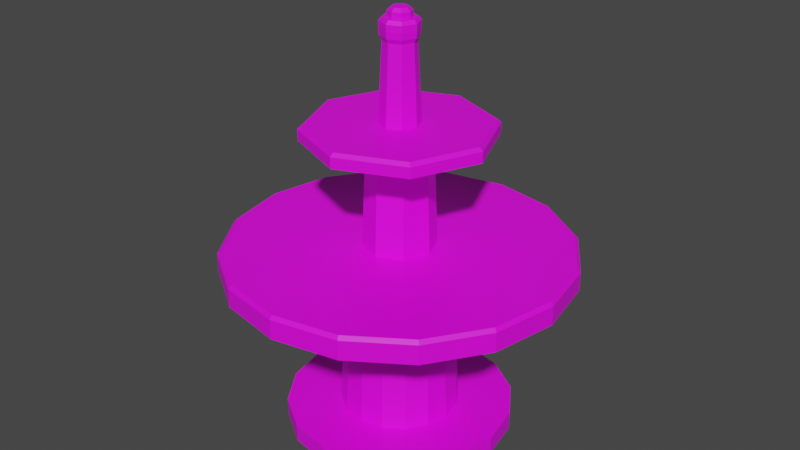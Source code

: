# Source: FountainMiddlePiece.blend  (saved by Blender 3.3.6; exported with 4.5.12 LTS)
import bpy
from mathutils import Matrix  # noqa: F401  (used for matrix-valued properties, if any)

bpy.ops.wm.read_factory_settings(use_empty=True)
scene = bpy.context.scene
scene.name = 'Scene'

# ---- collections
col_collection = bpy.data.collections.new('Collection'); scene.collection.children.link(col_collection)

# ---- images (referenced by path relative to the original .blend; pixels are not part of the script)
import os
ASSET_DIR = os.environ.get("B2B_ASSET_DIR", "")  # directory of the original .blend (textures are referenced by path, not embedded)
HERE = os.path.dirname(os.path.abspath(__file__))  # packed textures are extracted next to this script under _unpacked/

def load_image(name, relpath, width, height, colorspace="sRGB"):
    """Load a texture the original file referenced (path relative to the .blend, or extracted next to this script)."""
    p = next((c for c in (os.path.join(HERE, relpath), os.path.join(ASSET_DIR, relpath)) if relpath and os.path.exists(c)), "")
    if p:
        img = bpy.data.images.load(p, check_existing=True)
        img.name = name
    else:  # same state as the original file: an image datablock whose file is absent (Cycles renders it pink)
        img = bpy.data.images.new(name, width, height)
        img.source = "FILE"
        img.filepath = "//" + (relpath or name)
    img.colorspace_settings.name = colorspace
    return img
img_smootholdmarble_png = load_image('SmoothOldMarble.png', 'SmoothOldMarble.png', 1024, 1024, 'sRGB')

# ---- materials (node trees are filled in below, after node groups)
mat_material_003 = bpy.data.materials.new('Material.003')
mat_material_003.use_transparent_shadow = False

# ---- material node trees
mat_material_003.use_nodes = True; mat_material_003.node_tree.nodes.clear()
_N = mat_material_003.node_tree.nodes; _L = mat_material_003.node_tree.links
n0 = _N.new('ShaderNodeBsdfPrincipled'); n0.name = 'Principled BSDF'; n0.location = (10, 300)
n0.distribution = 'GGX'
n0.subsurface_method = 'RANDOM_WALK_SKIN'
n0.inputs[3].default_value = 1.45
n0.inputs[27].default_value = (0.0, 0.0, 0.0, 1.0)
n0.inputs[28].default_value = 1.0
n1 = _N.new('ShaderNodeOutputMaterial'); n1.name = 'Material Output'; n1.location = (300, 300)
n2 = _N.new('ShaderNodeTexImage'); n2.name = 'Image Texture'; n2.location = (-449, 180)
n2.image = img_smootholdmarble_png
n2.interpolation = 'Closest'
_L.new(n0.outputs[0], n1.inputs[0])
_L.new(n2.outputs[0], n0.inputs[0])
n1.is_active_output = True

# ---- world
world_world = bpy.data.worlds.new('World'); scene.world = world_world
world_world.use_nodes = True; world_world.node_tree.nodes.clear()
_N = world_world.node_tree.nodes; _L = world_world.node_tree.links
n0 = _N.new('ShaderNodeOutputWorld'); n0.name = 'World Output'; n0.location = (300, 300)
n1 = _N.new('ShaderNodeBackground'); n1.name = 'Background'; n1.location = (10, 300)
n1.inputs[0].default_value = (0.05088, 0.05088, 0.05088, 1.0)
_L.new(n1.outputs[0], n0.inputs[0])
n0.is_active_output = True
world_world.color = (0.05088, 0.05088, 0.05088)
world_world.use_sun_shadow = False
world_world.sun_shadow_jitter_overblur = 0.0

# ---- meshes
me_cube_002 = bpy.data.meshes.new('Cube.002')
me_cube_002.from_pydata([(0.9539, 0.9539, 5.96e-08), (-0.9539, -0.9539, 0.2173), (0.9539, -0.9539, 5.96e-08), (-0.9539, 0.9539, 0.2173), (-0.9539, 0.9539, 5.96e-08), (0.9539, -0.9539, 0.2173), (-0.9539, -0.9539, 5.96e-08), (0.9539, 0.9539, 0.2173), (-0.4999, -0.4999, 0.2173), (-0.4999, 0.4999, 0.2173), (0.4999, -0.4999, 0.2173), (0.4999, 0.4999, 0.2173), (-0.4299, -0.4299, 2.044), (-0.4299, 0.4299, 2.044), (0.4299, -0.4299, 2.044), (0.4299, 0.4299, 2.044), (-1.441, -1.441, 2.0), (-1.441, 1.441, 2.0), (1.441, -1.441, 2.0), (1.441, 1.441, 2.0), (-0.707, -5.358e-10, 0.2173), (1.089e-08, 0.707, 0.2173), (0.707, -5.358e-10, 0.2173), (1.089e-08, -0.707, 0.2173), (-0.6532, -0.2706, 0.2173), (-0.2706, 0.6532, 0.2173), (0.6532, 0.2706, 0.2173), (0.2706, -0.6532, 0.2173), (-0.6532, 0.2706, 0.2173), (0.2706, 0.6532, 0.2173), (0.6532, -0.2706, 0.2173), (-0.2706, -0.6532, 0.2173), (-2.037, 8.66e-08, 2.0), (9.151e-08, 2.037, 2.0), (2.037, -9.151e-08, 2.0), (-8.66e-08, -2.037, 2.0), (-1.882, -0.7797, 2.0), (-0.7797, 1.882, 2.0), (1.882, 0.7797, 2.0), (0.7797, -1.882, 2.0), (-1.882, 0.7797, 2.0), (0.7797, 1.882, 2.0), (1.882, -0.7797, 2.0), (-0.7797, -1.882, 2.0), (-0.608, -5.358e-10, 2.044), (9.414e-09, 0.608, 2.044), (0.608, -5.358e-10, 2.044), (9.414e-09, -0.608, 2.044), (-0.5617, -0.2327, 2.044), (-0.2327, 0.5617, 2.044), (0.5617, 0.2327, 2.044), (0.2327, -0.5617, 2.044), (-0.5617, 0.2327, 2.044), (0.2327, 0.5617, 2.044), (0.5617, -0.2327, 2.044), (-0.2327, -0.5617, 2.044), (0.3697, -2.744e-10, 3.597), (0.423, -2.744e-10, 2.268), (-0.423, -2.744e-10, 2.268), (6.859e-11, 0.423, 2.268), (6.859e-11, -0.423, 2.268), (-0.2991, -0.2991, 2.268), (-0.2991, 0.2991, 2.268), (0.2991, 0.2991, 2.268), (0.2991, -0.2991, 2.268), (-0.3697, -2.744e-10, 3.597), (6.859e-11, 0.3697, 3.597), (6.859e-11, -0.3697, 3.597), (-0.2614, -0.2614, 3.597), (-0.2614, 0.2614, 3.597), (0.2614, 0.2614, 3.597), (0.2614, -0.2614, 3.597), (1.092, 0.0, 3.552), (-1.092, 1.337e-16, 3.552), (6.687e-17, 1.092, 3.552), (-2.006e-16, -1.092, 3.552), (-0.7723, -0.7723, 3.552), (-0.7723, 0.7723, 3.552), (0.7723, 0.7723, 3.552), (0.7723, -0.7723, 3.552), (0.2325, -2.744e-10, 3.719), (-0.2325, -2.744e-10, 3.719), (6.859e-11, 0.2325, 3.719), (6.859e-11, -0.2325, 3.719), (-0.1644, -0.1644, 3.719), (-0.1644, 0.1644, 3.719), (0.1644, 0.1644, 3.719), (0.1644, -0.1644, 3.719), (0.1903, -2.744e-10, 4.634), (-0.1903, -2.744e-10, 4.634), (6.859e-11, 0.1903, 4.634), (6.859e-11, -0.1903, 4.634), (-0.1346, -0.1346, 4.634), (-0.1346, 0.1346, 4.634), (0.1346, 0.1346, 4.634), (0.1346, -0.1346, 4.634), (-1.349, -5.897e-08, 0.2173), (-5.897e-08, 1.349, 0.2173), (1.349, 5.897e-08, 0.2173), (5.897e-08, -1.349, 0.2173), (-1.246, 0.5162, 0.2173), (0.5162, 1.246, 0.2173), (1.246, -0.5162, 0.2173), (-0.5162, -1.246, 0.2173), (-0.5162, 1.246, 0.2173), (1.246, 0.5162, 0.2173), (0.5162, -1.246, 0.2173), (-1.246, -0.5162, 0.2173), (-1.349, -5.897e-08, 5.96e-08), (-5.897e-08, 1.349, 5.96e-08), (1.349, 5.897e-08, 5.96e-08), (5.897e-08, -1.349, 5.96e-08), (-1.246, 0.5162, 5.96e-08), (0.5162, 1.246, 5.96e-08), (1.246, -0.5162, 5.96e-08), (-0.5162, -1.246, 5.96e-08), (-0.5162, 1.246, 5.96e-08), (1.246, 0.5162, 5.96e-08), (0.5162, -1.246, 5.96e-08), (-1.246, -0.5162, 5.96e-08), (0.2164, -2.744e-10, 4.684), (-0.2164, -2.744e-10, 4.684), (6.859e-11, 0.2164, 4.684), (6.859e-11, -0.2164, 4.684), (-0.153, -0.153, 4.684), (-0.153, 0.153, 4.684), (0.153, 0.153, 4.684), (0.153, -0.153, 4.684), (0.2236, -2.744e-10, 4.759), (-0.2236, -2.744e-10, 4.759), (6.859e-11, 0.2236, 4.759), (6.859e-11, -0.2236, 4.759), (-0.1581, -0.1581, 4.759), (-0.1581, 0.1581, 4.759), (0.1581, 0.1581, 4.759), (0.1581, -0.1581, 4.759), (0.1364, 0.0, 4.876), (-0.1364, 1.67e-17, 4.876), (8.35e-18, 0.1364, 4.876), (-2.505e-17, -0.1364, 4.876), (-0.09642, -0.09642, 4.876), (-0.09642, 0.09642, 4.876), (0.09642, 0.09642, 4.876), (0.09642, -0.09642, 4.876), (0.0, 0.0, 4.983), (-1.411, -1.411, 2.268), (-1.441, -1.441, 2.228), (-1.441, 1.441, 2.227), (-1.411, 1.411, 2.268), (1.411, -1.411, 2.268), (1.441, -1.441, 2.228), (1.411, 1.411, 2.268), (1.441, 1.441, 2.228), (-2.037, 8.66e-08, 2.227), (-1.997, 8.429e-08, 2.268), (8.907e-08, 1.998, 2.268), (9.151e-08, 2.037, 2.228), (2.037, -9.151e-08, 2.228), (2.001, 0.002386, 2.268), (-8.432e-08, -1.998, 2.268), (-8.66e-08, -2.037, 2.228), (-1.847, -0.7589, 2.268), (-1.882, -0.7797, 2.227), (-0.7588, 1.846, 2.268), (-0.7797, 1.882, 2.228), (1.847, 0.759, 2.268), (1.882, 0.7797, 2.228), (0.7797, -1.882, 2.228), (0.7591, -1.847, 2.268), (-1.847, 0.7589, 2.268), (-1.882, 0.7797, 2.227), (0.7797, 1.882, 2.228), (0.759, 1.847, 2.268), (1.882, -0.7797, 2.228), (1.847, -0.7591, 2.268), (-0.7797, -1.882, 2.228), (-0.7592, -1.847, 2.268), (1.049, 0.0, 3.719), (1.092, 0.0, 3.679), (-1.092, 1.337e-16, 3.679), (-1.049, 1.284e-16, 3.719), (6.422e-17, 1.049, 3.719), (6.687e-17, 1.092, 3.679), (-2.006e-16, -1.092, 3.679), (-1.927e-16, -1.049, 3.719), (-0.7723, -0.7723, 3.679), (-0.7416, -0.7416, 3.719), (-0.7416, 0.7416, 3.719), (-0.7723, 0.7723, 3.679), (0.7416, 0.7416, 3.719), (0.7723, 0.7723, 3.679), (0.7723, -0.7723, 3.679), (0.7416, -0.7416, 3.719), (0.1899, -2.744e-10, 4.876), (0.2236, -2.744e-10, 4.836), (-0.2236, -2.744e-10, 4.836), (-0.1899, -2.744e-10, 4.876), (6.859e-11, 0.1899, 4.876), (6.859e-11, 0.2236, 4.836), (6.859e-11, -0.2236, 4.836), (6.859e-11, -0.1899, 4.876), (-0.1581, -0.1581, 4.836), (-0.1343, -0.1343, 4.876), (-0.1343, 0.1343, 4.876), (-0.1581, 0.1581, 4.836), (0.1343, 0.1343, 4.876), (0.1581, 0.1581, 4.836), (0.1581, -0.1581, 4.836), (0.1343, -0.1343, 4.876), (0.09307, 0.0, 4.983), (0.1364, 0.0, 4.943), (-0.1364, 1.67e-17, 4.943), (-0.09307, 1.14e-17, 4.983), (5.699e-18, 0.09307, 4.983), (8.35e-18, 0.1364, 4.943), (-2.505e-17, -0.1364, 4.943), (-1.71e-17, -0.09307, 4.983), (-0.09642, -0.09642, 4.943), (-0.06581, -0.06581, 4.983), (-0.06581, 0.06581, 4.983), (-0.09642, 0.09642, 4.943), (0.06581, 0.06581, 4.983), (0.09642, 0.09642, 4.943), (0.09642, -0.09642, 4.943), (0.06581, -0.06581, 4.983), (1.024e-08, 0.0, 5.96e-08)], [], [(106, 118, 2, 5), (103, 115, 111, 99), (6, 115, 103, 1), (111, 118, 106, 99), (2, 114, 102, 5), (55, 12, 8, 31), (9, 13, 49, 25), (45, 21, 25, 49), (45, 53, 29, 21), (148, 169, 58, 62), (44, 52, 28, 20), (44, 20, 24, 48), (52, 13, 9, 28), (8, 12, 48, 24), (33, 156, 171, 41), (36, 162, 153, 32), (64, 57, 56, 71), (39, 167, 160, 35), (59, 62, 69, 66), (60, 159, 168), (163, 148, 62, 59), (176, 60, 61, 145), (34, 157, 173, 42), (37, 164, 156, 33), (32, 153, 170, 40), (34, 38, 166, 157), (63, 59, 66, 70), (35, 160, 175, 43), (62, 58, 65, 69), (41, 171, 152, 19), (29, 53, 15, 11), (11, 15, 50, 26), (26, 50, 46, 22), (22, 46, 54, 30), (30, 54, 14, 10), (10, 14, 51, 27), (27, 51, 47, 23), (55, 43, 16, 12), (55, 31, 23, 47), (55, 47, 35, 43), (47, 51, 39, 35), (51, 14, 18, 39), (18, 14, 54, 42), (54, 46, 34, 42), (46, 50, 38, 34), (50, 15, 19, 38), (19, 15, 53, 41), (53, 45, 33, 41), (45, 49, 37, 33), (37, 49, 13, 17), (13, 52, 40, 17), (40, 52, 44, 32), (32, 44, 48, 36), (36, 48, 12, 16), (149, 64, 60, 168), (161, 58, 154), (154, 58, 169), (43, 175, 146, 16), (161, 145, 61, 58), (159, 60, 176), (177, 189, 86, 80), (174, 57, 64, 149), (18, 150, 167, 39), (157, 166, 165, 158), (57, 174, 158), (151, 63, 57, 165), (151, 172, 59, 63), (155, 59, 172), (163, 59, 155), (60, 64, 71, 67), (58, 61, 68, 65), (57, 63, 70, 56), (61, 60, 67, 68), (56, 70, 78, 72), (66, 69, 77, 74), (68, 67, 75, 76), (69, 65, 73, 77), (65, 68, 76, 73), (67, 71, 79, 75), (70, 66, 74, 78), (71, 56, 72, 79), (180, 186, 84, 81), (72, 78, 190, 178), (192, 177, 80, 87), (184, 192, 87, 83), (189, 181, 82, 86), (193, 205, 142, 136), (74, 77, 188, 182), (181, 187, 85, 82), (75, 79, 191, 183), (186, 184, 83, 84), (73, 76, 185, 179), (77, 73, 179, 188), (187, 180, 81, 85), (79, 72, 178, 191), (76, 75, 183, 185), (78, 74, 182, 190), (82, 85, 93, 90), (83, 87, 95, 91), (86, 82, 90, 94), (81, 84, 92, 89), (85, 81, 89, 93), (87, 80, 88, 95), (80, 86, 94, 88), (84, 83, 91, 92), (102, 114, 110, 98), (110, 117, 105, 98), (105, 117, 0, 7), (7, 0, 113, 101), (101, 113, 109, 97), (109, 116, 104, 97), (3, 4, 112, 100), (104, 116, 4, 3), (107, 119, 6, 1), (108, 119, 107, 96), (100, 112, 108, 96), (104, 25, 21, 97), (25, 104, 3, 9), (100, 28, 9, 3), (28, 100, 96, 20), (107, 24, 20, 96), (24, 107, 1, 8), (103, 31, 8, 1), (31, 103, 99, 23), (106, 27, 23, 99), (27, 106, 5, 10), (102, 30, 10, 5), (30, 102, 98, 22), (105, 26, 22, 98), (26, 105, 7, 11), (101, 29, 11, 7), (29, 101, 97, 21), (95, 88, 120, 127), (88, 94, 126, 120), (92, 91, 123, 124), (90, 93, 125, 122), (91, 95, 127, 123), (94, 90, 122, 126), (89, 92, 124, 121), (93, 89, 121, 125), (127, 120, 128, 135), (120, 126, 134, 128), (124, 123, 131, 132), (122, 125, 133, 130), (123, 127, 135, 131), (126, 122, 130, 134), (121, 124, 132, 129), (125, 121, 129, 133), (130, 133, 204, 198), (197, 203, 141, 138), (196, 202, 140, 137), (128, 134, 206, 194), (208, 193, 136, 143), (200, 208, 143, 139), (205, 197, 138, 142), (209, 221, 144), (131, 135, 207, 199), (202, 200, 139, 140), (129, 132, 201, 195), (133, 129, 195, 204), (203, 196, 137, 141), (135, 128, 194, 207), (132, 131, 199, 201), (134, 130, 198, 206), (224, 209, 144), (216, 224, 144), (221, 213, 144), (138, 141, 220, 214), (213, 219, 144), (212, 218, 144), (136, 142, 222, 210), (141, 137, 211, 220), (219, 212, 144), (143, 136, 210, 223), (140, 139, 215, 217), (142, 138, 214, 222), (139, 143, 223, 215), (218, 216, 144), (137, 140, 217, 211), (40, 170, 147, 17), (17, 147, 164, 37), (42, 173, 150, 18), (19, 152, 166, 38), (158, 165, 57), (162, 146, 145, 161), (164, 147, 148, 163), (165, 166, 152, 151), (168, 167, 150, 149), (170, 153, 154, 169), (172, 171, 156, 155), (158, 174, 173, 157), (176, 175, 160, 159), (153, 162, 161, 154), (164, 163, 155, 156), (159, 160, 167, 168), (147, 170, 169, 148), (151, 152, 171, 172), (149, 150, 173, 174), (145, 146, 175, 176), (180, 187, 188, 179), (187, 181, 182, 188), (186, 180, 179, 185), (185, 183, 184, 186), (181, 189, 190, 182), (178, 190, 189, 177), (183, 191, 192, 184), (191, 178, 177, 192), (196, 203, 204, 195), (203, 197, 198, 204), (202, 196, 195, 201), (201, 199, 200, 202), (197, 205, 206, 198), (194, 206, 205, 193), (199, 207, 208, 200), (207, 194, 193, 208), (212, 219, 220, 211), (219, 213, 214, 220), (218, 212, 211, 217), (217, 215, 216, 218), (213, 221, 222, 214), (210, 222, 221, 209), (215, 223, 224, 216), (223, 210, 209, 224), (16, 146, 162, 36), (111, 225, 118), (0, 225, 113), (4, 116, 225), (110, 225, 117), (117, 225, 0), (109, 225, 116), (118, 225, 2), (6, 225, 115), (119, 225, 6), (112, 225, 108), (112, 4, 225), (113, 225, 109), (2, 225, 114), (114, 225, 110), (108, 225, 119), (115, 225, 111)])
_uv = me_cube_002.uv_layers.new(name='UVMap')
_uv.uv.foreach_set('vector', [1.367, 0.2404, 1.356, 0.1584, 1.169, 0.1484, 1.149, 0.2365, 1.728, 0.03074, 1.663, -0.01753, 1.528, 0.102, 1.573, 0.1792, 1.736, -0.1811, 1.663, -0.01753, 1.728, 0.03074, 1.823, -0.1611, 1.528, 0.102, 1.356, 0.1584, 1.367, 0.2404, 1.573, 0.1792, 1.169, 0.1484, 0.9976, 0.07912, 0.9511, 0.1471, 1.149, 0.2365, 0.7173, 0.6312, 0.7173, 0.7556, -0.2419, 0.7657, -0.2419, 0.6211, 0.7173, 0.4744, -0.2419, 0.4642, -0.2419, 0.3399, 0.7173, 0.3297, -0.2419, -0.2428, 0.7173, -0.2529, 0.7173, -0.1083, -0.2419, -0.1184, -0.2419, 0.6099, -0.2419, 0.4855, 0.7173, 0.4754, 0.7173, 0.62, 0.3012, -0.2077, 0.3008, -0.4976, -0.2937, -0.4409, -0.2704, -0.3216, -0.2419, 0.3186, -0.2419, 0.1942, 0.7173, 0.1841, 0.7173, 0.3287, -0.2419, -0.09713, 0.7173, -0.1073, 0.7173, 0.03737, -0.2419, 0.02725, -0.2419, 0.9012, -0.2419, 0.7768, 0.7173, 0.7667, 0.7173, 0.9113, -0.2419, 0.7667, 0.7173, 0.7768, 0.7173, 0.9012, -0.2419, 0.9113, -0.6358, -0.4035, -0.7062, -0.4478, -0.8216, -0.1631, -0.7349, -0.1451, 0.5286, -0.4362, 0.6071, -0.4882, 0.3761, -0.7115, 0.3289, -0.6354, 1.154, 0.9124, 1.154, 1.082, 0.4566, 1.071, 0.4566, 0.9231, 0.3637, 0.5774, 0.4189, 0.6462, 0.6213, 0.4099, 0.544, 0.3681, 0.4556, 0.9124, 0.4556, 1.082, -0.2419, 1.071, -0.2419, 0.9231, -0.514, -0.4858, -0.8335, -0.9729, -1.039, -0.772, 0.1901, 0.06029, 0.3012, -0.2077, -0.2704, -0.3216, -0.3382, -0.2204, -0.5675, -1.081, -0.514, -0.4858, -0.3946, -0.5088, -0.2778, -1.08, -0.4233, 0.6036, -0.4709, 0.6753, -0.1815, 0.7998, -0.1651, 0.7072, -0.4473, -0.604, -0.5005, -0.6724, -0.7062, -0.4478, -0.6358, -0.4035, 0.3289, -0.6354, 0.3761, -0.7115, 0.08362, -0.8227, 0.07105, -0.7358, -0.4233, 0.6036, -0.6211, 0.4028, -0.7002, 0.4558, -0.4709, 0.6753, 0.4556, 0.9124, 0.4556, 1.082, -0.2419, 1.071, -0.2419, 0.9231, 0.544, 0.3681, 0.6213, 0.4099, 0.719, 0.1151, 0.6322, 0.1022, 0.4556, 1.083, 0.4556, 1.253, -0.2419, 1.242, -0.2419, 1.094, -0.7349, -0.1451, -0.8216, -0.1631, -0.8232, 0.1543, -0.7335, 0.138, -0.2419, 0.1841, 0.7173, 0.1942, 0.7173, 0.3186, -0.2419, 0.3287, -0.2419, 0.6211, 0.7173, 0.6312, 0.7173, 0.7556, -0.2419, 0.7657, 0.7173, 0.4744, -0.2419, 0.4642, -0.2419, 0.3399, 0.7173, 0.3297, 0.7173, 0.03737, -0.2419, 0.02725, -0.2419, -0.09713, 0.7173, -0.1073, 0.7173, 0.183, -0.2419, 0.1729, -0.2419, 0.04853, 0.7173, 0.03841, 0.7173, 0.183, -0.2419, 0.1729, -0.2419, 0.04853, 0.7173, 0.03841, -0.2419, 0.4754, 0.7173, 0.4855, 0.7173, 0.6099, -0.2419, 0.62, -0.2126, 1.191, 0.3103, 1.295, 0.1969, 1.569, -0.2464, 1.273, 0.7173, -0.1184, -0.2419, -0.1083, -0.2419, -0.2529, 0.7173, -0.2428, -0.2126, 1.191, -0.2126, 1.103, 0.3103, 0.9986, 0.3103, 1.295, -0.2126, 1.103, -0.2464, 1.021, 0.1969, 0.7247, 0.3103, 0.9986, -0.2464, 1.021, -0.309, 0.9584, -0.01276, 0.5151, 0.1969, 0.7247, -0.01276, 0.5151, -0.309, 0.9584, -0.3907, 0.9246, -0.2867, 0.4017, -0.3907, 0.9246, -0.4791, 0.9246, -0.5831, 0.4017, -0.2867, 0.4017, -0.4791, 0.9246, -0.5608, 0.9584, -0.857, 0.5151, -0.5831, 0.4017, -0.5608, 0.9584, -0.6233, 1.021, -1.067, 0.7248, -0.857, 0.5151, -1.067, 0.7248, -0.6233, 1.021, -0.6572, 1.103, -1.18, 0.9987, -0.6572, 1.103, -0.6572, 1.191, -1.18, 1.295, -1.18, 0.9987, -0.6572, 1.191, -0.6233, 1.273, -1.067, 1.569, -1.18, 1.295, -1.067, 1.569, -0.6233, 1.273, -0.5608, 1.335, -0.857, 1.779, -0.5608, 1.335, -0.4791, 1.369, -0.5831, 1.892, -0.857, 1.779, -0.5831, 1.892, -0.4791, 1.369, -0.3907, 1.369, -0.2867, 1.892, -0.2867, 1.892, -0.3907, 1.369, -0.309, 1.335, -0.01277, 1.779, -0.01277, 1.779, -0.309, 1.335, -0.2464, 1.273, 0.1969, 1.569, -1.153, -0.5055, -0.5823, -0.3849, -0.514, -0.4858, -1.039, -0.772, -0.01087, -0.9667, -0.2937, -0.4409, 0.1913, -0.763, 0.1913, -0.763, -0.2937, -0.4409, 0.3008, -0.4976, 0.6322, 0.1022, 0.719, 0.1151, 0.719, -0.1923, 0.6357, -0.1767, -0.01087, -0.9667, -0.2778, -1.08, -0.3946, -0.5088, -0.2937, -0.4409, -0.8335, -0.9729, -0.514, -0.4858, -0.5675, -1.081, 1.325, 0.6694, 1.568, 0.4264, 1.695, 0.7471, 1.641, 0.8065, -1.158, -0.2138, -0.5592, -0.2649, -0.5823, -0.3849, -1.153, -0.5055, 0.1149, 0.6978, 0.1383, 0.7841, 0.4189, 0.6462, 0.3637, 0.5774, -0.4709, 0.6753, -0.7002, 0.4558, -0.7117, 0.4754, -0.4882, 0.6879, -0.5592, -0.2649, -1.158, -0.2138, -1.059, 0.06347, -0.5705, 0.3788, -0.458, -0.1967, -0.5592, -0.2649, -0.8487, 0.2745, -0.5705, 0.3788, -0.2783, 0.3755, -0.3382, -0.2204, -0.458, -0.1967, -0.01272, 0.264, -0.3382, -0.2204, -0.2783, 0.3755, 0.1901, 0.06029, -0.3382, -0.2204, -0.01272, 0.264, 1.154, 1.083, 1.154, 1.253, 0.4566, 1.242, 0.4566, 1.094, 0.4556, 1.083, 0.4556, 1.253, -0.2419, 1.242, -0.2419, 1.094, 1.154, 0.9124, 1.154, 1.082, 0.4566, 1.071, 0.4566, 0.9231, 1.154, 1.083, 1.154, 1.253, 0.4566, 1.242, 0.4566, 1.094, 1.624, 1.787, 1.729, 1.787, 1.832, 2.036, 1.52, 2.036, 1.804, 1.713, 1.804, 1.607, 2.053, 1.504, 2.053, 1.816, 1.624, 1.533, 1.549, 1.607, 1.3, 1.504, 1.52, 1.283, 1.804, 1.607, 1.729, 1.533, 1.832, 1.283, 2.053, 1.504, 1.729, 1.533, 1.624, 1.533, 1.52, 1.283, 1.832, 1.283, 1.549, 1.607, 1.549, 1.712, 1.3, 1.816, 1.3, 1.504, 1.729, 1.787, 1.804, 1.713, 2.053, 1.816, 1.832, 2.036, 1.549, 1.712, 1.624, 1.787, 1.52, 2.036, 1.3, 1.816, 2.155, 1.014, 1.912, 1.257, 1.785, 0.9365, 1.839, 0.8772, -0.5994, 1.63, -0.8101, 1.373, -0.7607, 1.352, -0.5774, 1.58, 1.325, 1.013, 1.325, 0.6694, 1.641, 0.8065, 1.645, 0.8865, 1.568, 1.257, 1.325, 1.013, 1.645, 0.8865, 1.705, 0.9404, 1.568, 0.4264, 1.912, 0.4267, 1.775, 0.7432, 1.695, 0.7471, 0.3438, -0.0578, 0.3815, -0.09491, 0.389, -0.07667, 0.3619, -0.05017, -0.8232, 1.039, -0.5956, 0.801, -0.5733, 0.8507, -0.7714, 1.056, 1.912, 0.4267, 2.155, 0.6702, 1.835, 0.7971, 1.775, 0.7432, -0.03447, 1.401, -0.2691, 1.639, -0.2917, 1.589, -0.08613, 1.383, 1.912, 1.257, 1.568, 1.257, 1.705, 0.9404, 1.785, 0.9365, -0.2659, 0.8185, -0.03447, 1.063, -0.08472, 1.086, -0.2871, 0.8685, -0.5956, 0.801, -0.2659, 0.8185, -0.2871, 0.8685, -0.5733, 0.8507, 2.155, 0.6702, 2.155, 1.014, 1.839, 0.8772, 1.835, 0.7971, -0.2691, 1.639, -0.5994, 1.63, -0.5774, 1.58, -0.2917, 1.589, -0.03447, 1.063, -0.03447, 1.401, -0.08613, 1.383, -0.08472, 1.086, -0.8101, 1.373, -0.8232, 1.039, -0.7714, 1.056, -0.7607, 1.352, 1.198, 0.1841, 1.198, 0.2774, 0.7183, 0.2689, 0.7183, 0.1925, 1.198, -0.05591, 1.198, 0.03737, 0.7183, 0.02891, 0.7183, -0.04746, 1.198, 0.03841, 1.198, 0.1317, 0.7183, 0.1232, 0.7183, 0.04687, 1.198, -0.1502, 1.198, -0.05695, 0.7183, -0.06541, 0.7183, -0.1418, 1.198, -0.05591, 1.198, 0.03737, 0.7183, 0.02891, 0.7183, -0.04746, 0.7183, -0.05695, 0.7183, -0.1502, 1.198, -0.1418, 1.198, -0.06541, 1.198, -0.2529, 1.198, -0.1596, 0.7183, -0.1681, 0.7183, -0.2445, 1.198, -0.2529, 1.198, -0.1596, 0.7183, -0.1681, 0.7183, -0.2445, 0.9511, 0.1471, 0.9976, 0.07912, 0.8707, -0.05394, 0.7965, -0.004908, 0.8707, -0.05394, 0.8, -0.219, 0.722, -0.204, 0.7965, -0.004908, 0.722, -0.204, 0.8, -0.219, 0.8016, -0.395, 0.7202, -0.4102, 0.7202, -0.4102, 0.8016, -0.395, 0.875, -0.5578, 0.8041, -0.6062, 0.8041, -0.6062, 0.875, -0.5578, 1.011, -0.68, 0.9646, -0.7584, 1.011, -0.68, 1.185, -0.7415, 1.173, -0.8227, 0.9646, -0.7584, 1.385, -0.8202, 1.369, -0.7363, 1.54, -0.6652, 1.587, -0.7392, 1.173, -0.8227, 1.185, -0.7415, 1.369, -0.7363, 1.385, -0.8202, 1.823, -0.3777, 1.742, -0.3631, 1.736, -0.1811, 1.823, -0.1611, 1.671, -0.5315, 1.742, -0.3631, 1.823, -0.3777, 1.748, -0.5823, 1.587, -0.7392, 1.54, -0.6652, 1.671, -0.5315, 1.748, -0.5823, 1.223, 1.174, 1.024, 1.041, 0.9515, 1.114, 1.084, 1.313, 1.024, 1.041, 1.223, 1.174, 1.298, 0.9931, 1.064, 0.9464, 1.298, 0.7968, 1.064, 0.8435, 1.064, 0.9464, 1.298, 0.9931, 1.064, 0.8435, 1.298, 0.7968, 1.223, 0.6155, 1.024, 0.7485, 1.084, 0.4768, 0.9515, 0.6758, 1.024, 0.7485, 1.223, 0.6155, 0.9515, 0.6758, 1.084, 0.4768, 0.9031, 0.4017, 0.8564, 0.6364, 0.7069, 0.4017, 0.7536, 0.6364, 0.8564, 0.6364, 0.9031, 0.4017, 0.7536, 0.6364, 0.7069, 0.4017, 0.5256, 0.4768, 0.6586, 0.6758, 0.3868, 0.6155, 0.5858, 0.7485, 0.6586, 0.6758, 0.5256, 0.4768, 0.5858, 0.7485, 0.3868, 0.6155, 0.3117, 0.7968, 0.5465, 0.8435, 0.3117, 0.9931, 0.5465, 0.9464, 0.5465, 0.8435, 0.3117, 0.7968, 0.5465, 0.9464, 0.3117, 0.9931, 0.3868, 1.174, 0.5858, 1.041, 0.5256, 1.313, 0.6586, 1.114, 0.5858, 1.041, 0.3868, 1.174, 0.6586, 1.114, 0.5256, 1.313, 0.7069, 1.388, 0.7536, 1.154, 0.9031, 1.388, 0.8564, 1.154, 0.7536, 1.154, 0.7069, 1.388, 0.8564, 1.154, 0.9031, 1.388, 1.084, 1.313, 0.9515, 1.114, 0.4484, 0.3178, 0.5516, 0.3178, 0.5587, 0.3573, 0.4413, 0.3573, 0.5865, 0.3268, 0.5865, 0.4301, 0.547, 0.4372, 0.547, 0.3198, 0.3268, 0.4651, 0.4301, 0.4651, 0.4372, 0.5046, 0.3198, 0.5046, 0.5865, 0.4484, 0.5865, 0.5516, 0.547, 0.5587, 0.547, 0.4413, 0.5865, 0.5699, 0.5865, 0.6732, 0.547, 0.6802, 0.547, 0.5628, 0.4301, 0.4649, 0.3268, 0.4649, 0.3198, 0.4255, 0.4372, 0.4255, 0.3268, 0.3178, 0.4301, 0.3178, 0.4372, 0.3573, 0.3198, 0.3573, 0.5699, 0.3178, 0.6732, 0.3178, 0.6802, 0.3573, 0.5628, 0.3573, 0.4413, 0.3573, 0.5587, 0.3573, 0.5607, 0.4105, 0.4393, 0.4105, 0.547, 0.3198, 0.547, 0.4372, 0.4938, 0.4392, 0.4938, 0.3178, 0.3198, 0.5046, 0.4372, 0.5046, 0.4392, 0.5578, 0.3178, 0.5578, 0.547, 0.4413, 0.547, 0.5587, 0.4938, 0.5607, 0.4938, 0.4393, 0.547, 0.5628, 0.547, 0.6802, 0.4938, 0.6822, 0.4938, 0.5608, 0.4372, 0.4255, 0.3198, 0.4255, 0.3178, 0.3723, 0.4392, 0.3723, 0.3198, 0.3573, 0.4372, 0.3573, 0.4392, 0.4105, 0.3178, 0.4105, 0.5628, 0.3573, 0.6802, 0.3573, 0.6822, 0.4105, 0.5608, 0.4105, 0.4938, 0.4393, 0.4938, 0.5607, 0.4393, 0.5607, 0.4393, 0.4393, 0.4344, -0.09446, 0.4716, -0.05671, 0.4533, -0.04926, 0.4268, -0.07629, 0.4711, -0.003771, 0.4334, 0.03334, 0.4259, 0.0151, 0.4529, -0.0114, 0.4938, 0.3178, 0.4938, 0.4392, 0.4393, 0.4392, 0.4393, 0.3178, 0.3433, -0.004859, 0.3438, -0.0578, 0.3619, -0.05017, 0.3615, -0.01231, 0.3804, 0.03289, 0.3433, -0.004859, 0.3615, -0.01231, 0.388, 0.01473, 0.3815, -0.09491, 0.4344, -0.09446, 0.4268, -0.07629, 0.389, -0.07667, 0.971, 0.4198, 0.9696, 0.4841, 0.8927, 0.4503, 0.4938, 0.5608, 0.4938, 0.6822, 0.4393, 0.6822, 0.4393, 0.5608, 0.4334, 0.03334, 0.3804, 0.03289, 0.388, 0.01473, 0.4259, 0.0151, 0.3178, 0.4105, 0.4392, 0.4105, 0.4392, 0.4649, 0.3178, 0.4649, 0.5608, 0.4105, 0.6822, 0.4105, 0.6822, 0.4649, 0.5608, 0.4649, 0.4716, -0.05671, 0.4711, -0.003771, 0.4529, -0.0114, 0.4533, -0.04926, 0.4393, 0.4105, 0.5607, 0.4105, 0.5607, 0.4649, 0.4393, 0.4649, 0.3178, 0.5578, 0.4392, 0.5578, 0.4392, 0.6122, 0.3178, 0.6122, 0.4392, 0.3723, 0.3178, 0.3723, 0.3178, 0.3178, 0.4392, 0.3178, 0.9265, 0.3734, 0.971, 0.4198, 0.8927, 0.4503, 0.8622, 0.372, 0.9265, 0.3734, 0.8927, 0.4503, 0.9696, 0.4841, 0.9232, 0.5286, 0.8927, 0.4503, 0.3918, 0.513, 0.3178, 0.513, 0.3178, 0.4651, 0.3918, 0.4651, 0.9232, 0.5286, 0.8589, 0.5272, 0.8927, 0.4503, 0.8144, 0.4808, 0.8158, 0.4165, 0.8927, 0.4503, 0.3918, 0.6091, 0.3178, 0.6091, 0.3178, 0.5612, 0.3918, 0.5612, 0.4647, 0.5391, 0.4647, 0.4651, 0.5126, 0.4651, 0.5126, 0.5391, 0.8589, 0.5272, 0.8144, 0.4808, 0.8927, 0.4503, 0.5389, 0.5392, 0.6129, 0.5392, 0.6129, 0.5871, 0.5389, 0.5871, 0.4647, 0.5392, 0.5387, 0.5392, 0.5387, 0.5871, 0.4647, 0.5871, 0.5128, 0.5391, 0.5128, 0.4651, 0.5607, 0.4651, 0.5607, 0.5391, 0.3918, 0.6572, 0.3178, 0.6572, 0.3178, 0.6093, 0.3918, 0.6093, 0.8158, 0.4165, 0.8622, 0.372, 0.8927, 0.4503, 0.3918, 0.561, 0.3178, 0.561, 0.3178, 0.5131, 0.3918, 0.5131, 0.07105, -0.7358, 0.08362, -0.8227, -0.2254, -0.8083, -0.2021, -0.7245, -0.2021, -0.7245, -0.2254, -0.8083, -0.5005, -0.6724, -0.4473, -0.604, -0.1651, 0.7072, -0.1815, 0.7998, 0.1383, 0.7841, 0.1149, 0.6978, -0.7335, 0.138, -0.8232, 0.1543, -0.7002, 0.4558, -0.6211, 0.4028, -1.059, 0.06347, -0.8487, 0.2745, -0.5592, -0.2649, -0.0004106, -0.9859, -0.2735, -1.1, -0.2778, -1.08, -0.01087, -0.9667, 0.2092, 0.07051, 0.3226, -0.2035, 0.3012, -0.2077, 0.1901, 0.06029, -0.8487, 0.2745, -0.8573, 0.2948, -0.5743, 0.4003, -0.5705, 0.3788, -1.039, -0.772, -1.057, -0.7824, -1.174, -0.51, -1.153, -0.5055, 0.3226, -0.4998, 0.2094, -0.775, 0.1913, -0.763, 0.3008, -0.4976, -0.2783, 0.3755, -0.2759, 0.3971, -0.0007239, 0.2819, -0.01272, 0.264, -1.059, 0.06347, -1.158, -0.2138, -1.18, -0.2123, -1.078, 0.07216, -0.5675, -1.081, -0.5696, -1.102, -0.8453, -0.9909, -0.8335, -0.9729, 0.2094, -0.775, -0.0004106, -0.9859, -0.01087, -0.9667, 0.1913, -0.763, 0.2092, 0.07051, 0.1901, 0.06029, -0.01272, 0.264, -0.0007239, 0.2819, -0.8335, -0.9729, -0.8453, -0.9909, -1.057, -0.7824, -1.039, -0.772, 0.3226, -0.2035, 0.3226, -0.4998, 0.3008, -0.4976, 0.3012, -0.2077, -0.5705, 0.3788, -0.5743, 0.4003, -0.2759, 0.3971, -0.2783, 0.3755, -1.153, -0.5055, -1.174, -0.51, -1.18, -0.2123, -1.158, -0.2138, -0.2778, -1.08, -0.2735, -1.1, -0.5696, -1.102, -0.5675, -1.081, 2.155, 1.014, 2.155, 0.6702, 2.18, 0.6597, 2.18, 1.024, 2.155, 0.6702, 1.912, 0.4267, 1.922, 0.4018, 2.18, 0.6597, 1.912, 1.257, 2.155, 1.014, 2.18, 1.024, 1.922, 1.282, 1.922, 1.282, 1.558, 1.282, 1.568, 1.257, 1.912, 1.257, 1.912, 0.4267, 1.568, 0.4264, 1.558, 0.4017, 1.922, 0.4018, 1.3, 0.6593, 1.558, 0.4017, 1.568, 0.4264, 1.325, 0.6694, 1.558, 1.282, 1.3, 1.024, 1.325, 1.013, 1.568, 1.257, 1.3, 1.024, 1.3, 0.6593, 1.325, 0.6694, 1.325, 1.013, 0.4711, -0.003771, 0.4716, -0.05671, 0.4909, -0.06537, 0.4909, 0.003806, 0.4716, -0.05671, 0.4344, -0.09446, 0.442, -0.1143, 0.4909, -0.06537, 0.4334, 0.03334, 0.4711, -0.003771, 0.4909, 0.003806, 0.442, 0.05272, 0.442, 0.05272, 0.3728, 0.05272, 0.3804, 0.03289, 0.4334, 0.03334, 0.4344, -0.09446, 0.3815, -0.09491, 0.3728, -0.1143, 0.442, -0.1143, 0.3239, -0.06537, 0.3728, -0.1143, 0.3815, -0.09491, 0.3438, -0.0578, 0.3728, 0.05272, 0.3239, 0.003807, 0.3433, -0.004859, 0.3804, 0.03289, 0.3239, 0.003807, 0.3239, -0.06537, 0.3438, -0.0578, 0.3433, -0.004859, 0.345, 0.118, 0.3625, 0.1363, 0.3543, 0.1579, 0.3239, 0.1275, 0.3625, 0.1363, 0.3878, 0.1368, 0.3973, 0.1579, 0.3543, 0.1579, 0.3455, 0.09269, 0.345, 0.118, 0.3239, 0.1275, 0.3239, 0.08451, 0.3239, 0.08451, 0.3543, 0.0541, 0.3638, 0.07516, 0.3455, 0.09269, 0.3878, 0.1368, 0.4061, 0.1193, 0.4277, 0.1275, 0.3973, 0.1579, 0.4277, 0.08451, 0.4277, 0.1275, 0.4061, 0.1193, 0.4067, 0.09399, 0.3543, 0.0541, 0.3973, 0.0541, 0.3892, 0.0757, 0.3638, 0.07516, 0.3973, 0.0541, 0.4277, 0.08451, 0.4067, 0.09399, 0.3892, 0.0757, 0.6357, -0.1767, 0.719, -0.1923, 0.6071, -0.4882, 0.5286, -0.4362, 1.235, -0.8884, 0.8172, -0.609, 1.311, -0.7071, 0.7191, -0.1157, 0.8172, -0.609, 0.5378, -0.1908, 0.3239, -0.7071, 0.3239, -0.5108, 0.8172, -0.609, 1.097, -0.1908, 0.8172, -0.609, 0.9154, -0.1157, 0.9154, -0.1157, 0.8172, -0.609, 0.7191, -0.1157, 0.399, -0.3295, 0.8172, -0.609, 0.3239, -0.5108, 1.311, -0.7071, 0.8172, -0.609, 1.311, -0.5109, 0.9154, -1.102, 0.8172, -0.609, 1.097, -1.027, 0.7191, -1.102, 0.8172, -0.609, 0.9154, -1.102, 0.399, -0.8884, 0.8172, -0.609, 0.5378, -1.027, 0.399, -0.8884, 0.3239, -0.7071, 0.8172, -0.609, 0.5378, -0.1908, 0.8172, -0.609, 0.399, -0.3295, 1.311, -0.5109, 0.8172, -0.609, 1.235, -0.3295, 1.235, -0.3295, 0.8172, -0.609, 1.097, -0.1908, 0.5378, -1.027, 0.8172, -0.609, 0.7191, -1.102, 1.097, -1.027, 0.8172, -0.609, 1.235, -0.8884])
me_cube_002.materials.append(mat_material_003)
me_cube_002.update()

# ---- objects
ob_cube = bpy.data.objects.new('Cube', me_cube_002)

# ---- transforms, parenting, visibility, modifiers, constraints
ob_cube.location = (0.0, 0.0, 0.0)

# ---- collection membership
col_collection.objects.link(ob_cube)

# ---- scene / render settings (as saved in the file)
scene.frame_start = 1; scene.frame_end = 250; scene.frame_set(51)
scene.render.engine = 'BLENDER_EEVEE_NEXT'
scene.cycles.sampling_pattern = 'TABULATED_SOBOL'
scene.cycles.use_light_tree = False
scene.view_settings.view_transform = 'Filmic'
bpy.context.view_layer.update()

# ---- added for rendering (the .blend has no active camera and no usable light): camera, sun
cam_auto = bpy.data.cameras.new('AutoCamera')
cam_auto.lens = 50.0
cam_auto.sensor_width = 36.0
cam_auto.clip_end = 1000.0
ob_auto_camera = bpy.data.objects.new('AutoCamera', cam_auto)
scene.collection.objects.link(ob_auto_camera)
ob_auto_camera.location = (7.0488, -8.45856, 8.13075)
ob_auto_camera.rotation_euler = (1.09748, -7.21219e-08, 0.694738)
scene.camera = ob_auto_camera
light_auto_sun = bpy.data.lights.new('AutoSun', 'SUN')
light_auto_sun.energy = 3.0
light_auto_sun.angle = 0.0523599
ob_auto_sun = bpy.data.objects.new('AutoSun', light_auto_sun)
scene.collection.objects.link(ob_auto_sun)
ob_auto_sun.rotation_euler = (0.872665, 0.174533, 0.523599)
bpy.context.view_layer.update()
